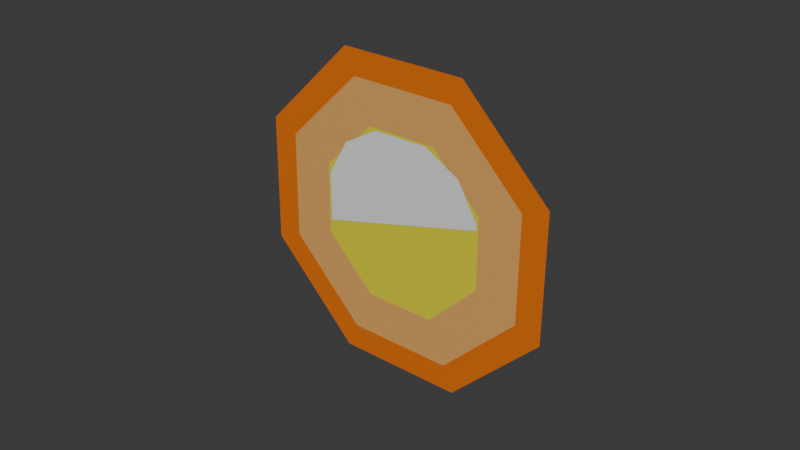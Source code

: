 # Source: sun.blend  (saved by Blender 5.2.45; exported with 4.5.12 LTS)
import bpy
from mathutils import Matrix  # noqa: F401  (used for matrix-valued properties, if any)

bpy.ops.wm.read_factory_settings(use_empty=True)
scene = bpy.context.scene
scene.name = 'Scene'

# ---- collections
col_collection = bpy.data.collections.new('Collection'); scene.collection.children.link(col_collection)

# ---- materials (node trees are filled in below, after node groups)
mat_material_001 = bpy.data.materials.new('Material.001')
mat_material_002 = bpy.data.materials.new('Material.002')
mat_material_003 = bpy.data.materials.new('Material.003')

# ---- material node trees
mat_material_001.use_nodes = True; mat_material_001.node_tree.nodes.clear()
_N = mat_material_001.node_tree.nodes; _L = mat_material_001.node_tree.links
n0 = _N.new('ShaderNodeBsdfPrincipled'); n0.name = 'Principled BSDF'; n0.location = (-200, 100)
n0.inputs[0].default_value = (0.8, 0.1723, 0.005397, 1.0)
n0.inputs[10].default_value = 0.005
n1 = _N.new('ShaderNodeOutputMaterial'); n1.name = 'Material Output'; n1.location = (200, 100)
_L.new(n0.outputs[0], n1.inputs[0])
n1.is_active_output = True
mat_material_002.use_nodes = True; mat_material_002.node_tree.nodes.clear()
_N = mat_material_002.node_tree.nodes; _L = mat_material_002.node_tree.links
n0 = _N.new('ShaderNodeBsdfPrincipled'); n0.name = 'Principled BSDF'; n0.location = (-200, 100)
n0.inputs[0].default_value = (0.8, 0.7294, 0.02401, 1.0)
n0.inputs[10].default_value = 0.005
n1 = _N.new('ShaderNodeOutputMaterial'); n1.name = 'Material Output'; n1.location = (200, 100)
_L.new(n0.outputs[0], n1.inputs[0])
n1.is_active_output = True
mat_material_003.use_nodes = True; mat_material_003.node_tree.nodes.clear()
_N = mat_material_003.node_tree.nodes; _L = mat_material_003.node_tree.links
n0 = _N.new('ShaderNodeBsdfPrincipled'); n0.name = 'Principled BSDF'; n0.location = (-200, 100)
n0.inputs[0].default_value = (0.8, 0.4125, 0.1223, 1.0)
n0.inputs[10].default_value = 0.005
n1 = _N.new('ShaderNodeOutputMaterial'); n1.name = 'Material Output'; n1.location = (200, 100)
_L.new(n0.outputs[0], n1.inputs[0])
n1.is_active_output = True

# ---- world
world_world = bpy.data.worlds.new('World'); scene.world = world_world
world_world.use_nodes = True; world_world.node_tree.nodes.clear()
_N = world_world.node_tree.nodes; _L = world_world.node_tree.links
n0 = _N.new('ShaderNodeOutputWorld'); n0.name = 'World Output'; n0.location = (200, 100)
n1 = _N.new('ShaderNodeBackground'); n1.name = 'Background'; n1.location = (-200, 100)
n1.inputs[0].default_value = (0.05088, 0.05088, 0.05088, 1.0)
_L.new(n1.outputs[0], n0.inputs[0])
n0.is_active_output = True
world_world.color = (0.05088, 0.05088, 0.05088)
world_world.sun_shadow_jitter_overblur = 0.0

# ---- meshes
me_plane = bpy.data.meshes.new('Plane')
me_plane.from_pydata([(-1.0, -1.0, 0.0), (1.0, -1.0, 0.0), (-1.0, 1.0, 0.0), (1.0, 1.0, 0.0), (-0.4398, -1.32, -1.681e-15), (0.4398, -1.32, 1.681e-15), (0.4398, 1.32, 1.681e-15), (-0.4398, 1.32, -1.681e-15), (-1.32, 0.4398, -5.042e-15), (-1.32, -0.4398, -5.042e-15), (1.32, -0.4398, 5.042e-15), (1.32, 0.4398, 5.042e-15), (-0.4398, -0.4398, -1.681e-15), (-0.4398, 0.4398, -1.681e-15), (0.4398, -0.4398, 1.681e-15), (0.4398, 0.4398, 1.681e-15)], [], [(15, 11, 3, 6), (8, 13, 7, 2), (13, 15, 6, 7), (4, 5, 14, 12), (12, 14, 15, 13), (0, 4, 12, 9), (9, 12, 13, 8), (5, 1, 10, 14), (14, 10, 11, 15)])
_uv = me_plane.uv_layers.new(name='UVMap')
_uv.uv.foreach_set('vector', [0.6667, 0.6667, 1.0, 0.6667, 1.0, 1.0, 0.6667, 1.0, 0.0, 0.6667, 0.3333, 0.6667, 0.3333, 1.0, 0.0, 1.0, 0.3333, 0.6667, 0.6667, 0.6667, 0.6667, 1.0, 0.3333, 1.0, 0.3333, 0.0, 0.6667, 0.0, 0.6667, 0.3333, 0.3333, 0.3333, 0.3333, 0.3333, 0.6667, 0.3333, 0.6667, 0.6667, 0.3333, 0.6667, 0.0, 0.0, 0.3333, 0.0, 0.3333, 0.3333, 0.0, 0.3333, 0.0, 0.3333, 0.3333, 0.3333, 0.3333, 0.6667, 0.0, 0.6667, 0.6667, 0.0, 1.0, 0.0, 1.0, 0.3333, 0.6667, 0.3333, 0.6667, 0.3333, 1.0, 0.3333, 1.0, 0.6667, 0.6667, 0.6667])
me_plane.update()
me_circle = bpy.data.meshes.new('Circle')
me_circle.from_pydata([(0.0, 1.0, 0.0), (-0.7071, 0.7071, 0.0), (-1.0, 0.0, 0.0), (-0.7071, -0.7071, 0.0), (0.0, -1.0, 0.0), (0.7071, -0.7071, 0.0), (1.0, 0.0, 0.0), (0.7071, 0.7071, 0.0), (-0.3941, 0.3941, 0.0), (0.0, 0.5573, 0.0), (-0.5573, 0.0, 0.0), (-0.3941, -0.3941, 0.0), (0.0, -0.5573, 0.0), (0.3941, -0.3941, 0.0), (0.5573, 0.0, 0.0), (0.3941, 0.3941, 0.0), (-0.5892, 0.5892, 0.0), (0.0, 0.8333, 0.0), (-0.8333, 0.0, 0.0), (-0.5892, -0.5892, 0.0), (0.0, -0.8333, 0.0), (0.5892, -0.5892, 0.0), (0.8333, 0.0, 0.0), (0.5892, 0.5892, 0.0)], [], [(8, 10, 11, 12, 13, 14, 15, 9), (16, 17, 0, 1), (18, 16, 1, 2), (19, 18, 2, 3), (20, 19, 3, 4), (21, 20, 4, 5), (22, 21, 5, 6), (23, 22, 6, 7), (17, 23, 7, 0), (8, 9, 17, 16), (10, 8, 16, 18), (11, 10, 18, 19), (12, 11, 19, 20), (13, 12, 20, 21), (14, 13, 21, 22), (15, 14, 22, 23), (9, 15, 23, 17)])
me_circle.polygons.foreach_set('material_index', [1, 0, 0, 0, 0, 0, 0, 0, 0, 2, 2, 2, 2, 2, 2, 2, 2])
_uv = me_circle.uv_layers.new(name='UVMap')
_uv.uv.foreach_set('vector', [0.0, 0.0, 0.0, 0.0, 0.0, 0.0, 0.0, 0.0, 0.0, 0.0, 0.0, 0.0, 0.0, 0.0, 0.0, 0.0, 0.0, 0.0, 0.0, 0.0, 0.0, 0.0, 0.0, 0.0, 0.0, 0.0, 0.0, 0.0, 0.0, 0.0, 0.0, 0.0, 0.0, 0.0, 0.0, 0.0, 0.0, 0.0, 0.0, 0.0, 0.0, 0.0, 0.0, 0.0, 0.0, 0.0, 0.0, 0.0, 0.0, 0.0, 0.0, 0.0, 0.0, 0.0, 0.0, 0.0, 0.0, 0.0, 0.0, 0.0, 0.0, 0.0, 0.0, 0.0, 0.0, 0.0, 0.0, 0.0, 0.0, 0.0, 0.0, 0.0, 0.0, 0.0, 0.0, 0.0, 0.0, 0.0, 0.0, 0.0, 0.0, 0.0, 0.0, 0.0, 0.0, 0.0, 0.0, 0.0, 0.0, 0.0, 0.0, 0.0, 0.0, 0.0, 0.0, 0.0, 0.0, 0.0, 0.0, 0.0, 0.0, 0.0, 0.0, 0.0, 0.0, 0.0, 0.0, 0.0, 0.0, 0.0, 0.0, 0.0, 0.0, 0.0, 0.0, 0.0, 0.0, 0.0, 0.0, 0.0, 0.0, 0.0, 0.0, 0.0, 0.0, 0.0, 0.0, 0.0, 0.0, 0.0, 0.0, 0.0, 0.0, 0.0, 0.0, 0.0, 0.0, 0.0, 0.0, 0.0, 0.0, 0.0, 0.0, 0.0])
me_circle.materials.append(mat_material_001)
me_circle.materials.append(mat_material_002)
me_circle.materials.append(mat_material_003)
me_circle.update()

# ---- objects
ob_plane = bpy.data.objects.new('Plane', me_plane)
ob_circle = bpy.data.objects.new('Circle', me_circle)

# ---- transforms, parenting, visibility, modifiers, constraints
ob_plane.location = (0.0, 0.0, 0.0)
ob_plane.rotation_euler = (-1.571, 3.142, 8.742e-08)
ob_plane.scale = (5.0, 5.0, 5.0)
ob_circle.location = (0.0, 0.0, 0.0)
ob_circle.rotation_euler = (4.712, -0.384, 0.0)
ob_circle.scale = (13.14, 13.14, 13.14)

# ---- collection membership
col_collection.objects.link(ob_plane)
col_collection.objects.link(ob_circle)

# ---- scene / render settings (as saved in the file)
scene.frame_start = 1; scene.frame_end = 250; scene.frame_set(1)
scene.render.engine = 'BLENDER_EEVEE_NEXT'
scene.render.bake_bias = 0.0
scene.render.bake_samples = 0
scene.render.compositor_device = 'GPU'
scene.eevee.use_volume_custom_range = False
scene.eevee.fast_gi_thickness_near = 0.1
scene.eevee.fast_gi_thickness_far = 0.0
scene.eevee.ray_tracing_options.screen_trace_thickness = 0.1
bpy.context.view_layer.update()

# ---- added for rendering (the .blend has no active camera and no usable light): camera, sun
cam_auto = bpy.data.cameras.new('AutoCamera')
cam_auto.lens = 50.0
cam_auto.sensor_width = 36.0
cam_auto.clip_end = 1000.0
ob_auto_camera = bpy.data.objects.new('AutoCamera', cam_auto)
scene.collection.objects.link(ob_auto_camera)
ob_auto_camera.location = (44.7731, -53.7277, 35.8185)
ob_auto_camera.rotation_euler = (1.09748, -7.21219e-08, 0.694738)
scene.camera = ob_auto_camera
light_auto_sun = bpy.data.lights.new('AutoSun', 'SUN')
light_auto_sun.energy = 3.0
light_auto_sun.angle = 0.0523599
ob_auto_sun = bpy.data.objects.new('AutoSun', light_auto_sun)
scene.collection.objects.link(ob_auto_sun)
ob_auto_sun.rotation_euler = (0.872665, 0.174533, 0.523599)
bpy.context.view_layer.update()
